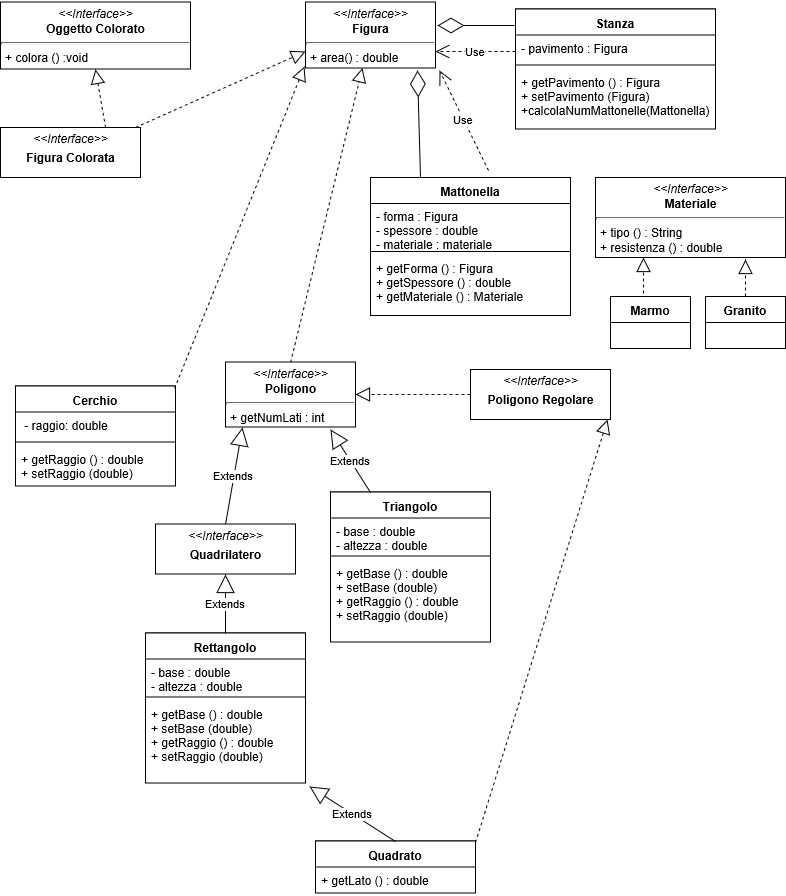

The diagram above was exported from draw.io. Its source (the exported page's mxGraphModel, read from the mxfile embedded in the PNG):
<mxGraphModel grid="1" dx="1042" dy="542" gridSize="10" guides="1" tooltips="1" connect="1" arrows="1" fold="1" page="1" pageScale="1" pageWidth="827" pageHeight="1169" math="0" shadow="0">
  <root>
    <mxCell id="0" />
    <mxCell id="1" parent="0" />
    <mxCell id="14fd29723a5154e1-1" value="Cerchio&#10;" parent="1" style="swimlane;fontStyle=1;align=center;verticalAlign=top;childLayout=stackLayout;horizontal=1;startSize=26;horizontalStack=0;resizeParent=1;resizeParentMax=0;resizeLast=0;collapsible=1;marginBottom=0;swimlaneFillColor=#ffffff;" vertex="1">
      <mxGeometry as="geometry" y="408.5" x="40" width="160" height="100" />
    </mxCell>
    <mxCell id="14fd29723a5154e1-2" value=" - raggio: double" parent="14fd29723a5154e1-1" style="text;strokeColor=none;fillColor=none;align=left;verticalAlign=top;spacingLeft=4;spacingRight=4;overflow=hidden;rotatable=0;points=[[0,0.5],[1,0.5]];portConstraint=eastwest;" vertex="1">
      <mxGeometry as="geometry" y="26" width="160" height="26" />
    </mxCell>
    <mxCell id="14fd29723a5154e1-3" value="" parent="14fd29723a5154e1-1" style="line;strokeWidth=1;fillColor=none;align=left;verticalAlign=middle;spacingTop=-1;spacingLeft=3;spacingRight=3;rotatable=0;labelPosition=right;points=[];portConstraint=eastwest;" vertex="1">
      <mxGeometry as="geometry" y="52" width="160" height="8" />
    </mxCell>
    <mxCell id="14fd29723a5154e1-4" value="+ getRaggio () : double&#10;+ setRaggio (double)" parent="14fd29723a5154e1-1" style="text;strokeColor=none;fillColor=none;align=left;verticalAlign=top;spacingLeft=4;spacingRight=4;overflow=hidden;rotatable=0;points=[[0,0.5],[1,0.5]];portConstraint=eastwest;" vertex="1">
      <mxGeometry as="geometry" y="60" width="160" height="40" />
    </mxCell>
    <mxCell id="14fd29723a5154e1-5" value="" parent="1" style="endArrow=block;dashed=1;endFill=0;endSize=12;html=1;exitX=0.995;exitY=0.021;entryX=-0.009;entryY=0.977;entryPerimeter=0;exitPerimeter=0;" edge="1" source="14fd29723a5154e1-1" target="14fd29723a5154e1-11">
      <mxGeometry as="geometry" width="160" relative="1">
        <mxPoint as="sourcePoint" y="110" x="140" />
        <mxPoint as="targetPoint" y="90" x="320" />
      </mxGeometry>
    </mxCell>
    <mxCell id="14fd29723a5154e1-6" value="" parent="1" style="endArrow=block;dashed=1;endFill=0;endSize=12;html=1;exitX=0.5;exitY=0;" edge="1" source="14fd29723a5154e1-12" target="14fd29723a5154e1-11">
      <mxGeometry as="geometry" width="160" relative="1">
        <mxPoint as="sourcePoint" y="220" x="395" />
        <mxPoint as="targetPoint" y="100" x="398" />
      </mxGeometry>
    </mxCell>
    <mxCell id="14fd29723a5154e1-7" value="" parent="1" style="endArrow=block;dashed=1;endFill=0;endSize=12;html=1;exitX=0.964;exitY=0;exitPerimeter=0;entryX=0;entryY=0.75;" edge="1" source="14fd29723a5154e1-9" target="14fd29723a5154e1-11">
      <mxGeometry as="geometry" width="160" relative="1">
        <mxPoint as="sourcePoint" y="135" x="180" />
        <mxPoint as="targetPoint" y="80" x="310" />
      </mxGeometry>
    </mxCell>
    <mxCell id="14fd29723a5154e1-9" value="&lt;p style=&quot;margin: 0px ; margin-top: 4px ; text-align: center&quot;&gt;&lt;i&gt;&amp;lt;&amp;lt;Interface&amp;gt;&amp;gt;&lt;/i&gt;&lt;/p&gt;&lt;p style=&quot;margin: 0px ; margin-top: 4px ; text-align: center&quot;&gt;&lt;b&gt;Figura Colorata&lt;/b&gt;&lt;/p&gt;" parent="1" style="verticalAlign=top;align=left;overflow=fill;fontSize=12;fontFamily=Helvetica;html=1;" vertex="1">
      <mxGeometry as="geometry" y="150" x="25" width="140" height="50" />
    </mxCell>
    <mxCell id="14fd29723a5154e1-10" value="&lt;p style=&quot;margin: 0px ; margin-top: 4px ; text-align: center&quot;&gt;&lt;i&gt;&amp;lt;&amp;lt;Interface&amp;gt;&amp;gt;&lt;/i&gt;&lt;br&gt;&lt;b&gt;Oggetto Colorato&lt;/b&gt;&lt;/p&gt;&lt;hr size=&quot;1&quot;&gt;&lt;p style=&quot;margin: 0px ; margin-left: 4px&quot;&gt;+ colora () :void&lt;/p&gt;&lt;hr size=&quot;1&quot;&gt;&lt;p style=&quot;margin: 0px ; margin-left: 4px&quot;&gt;&lt;/p&gt;" parent="1" style="verticalAlign=top;align=left;overflow=fill;fontSize=12;fontFamily=Helvetica;html=1;" vertex="1">
      <mxGeometry as="geometry" y="24.5" x="25" width="190" height="67" />
    </mxCell>
    <mxCell id="14fd29723a5154e1-11" value="&lt;p style=&quot;margin: 0px ; margin-top: 4px ; text-align: center&quot;&gt;&lt;i&gt;&amp;lt;&amp;lt;Interface&amp;gt;&amp;gt;&lt;/i&gt;&lt;br&gt;&lt;b&gt;Figura&lt;/b&gt;&lt;/p&gt;&lt;hr size=&quot;1&quot;&gt;&lt;p style=&quot;margin: 0px ; margin-left: 4px&quot;&gt;+ area() : double&lt;/p&gt;&lt;hr size=&quot;1&quot;&gt;&lt;p style=&quot;margin: 0px ; margin-left: 4px&quot;&gt;&lt;/p&gt;" parent="1" style="verticalAlign=top;align=left;overflow=fill;fontSize=12;fontFamily=Helvetica;html=1;" vertex="1">
      <mxGeometry as="geometry" y="24.5" x="330" width="130" height="66" />
    </mxCell>
    <mxCell id="14fd29723a5154e1-12" value="&lt;p style=&quot;margin: 0px ; margin-top: 4px ; text-align: center&quot;&gt;&lt;i&gt;&amp;lt;&amp;lt;Interface&amp;gt;&amp;gt;&lt;/i&gt;&lt;br&gt;&lt;b&gt;Poligono&lt;/b&gt;&lt;/p&gt;&lt;hr size=&quot;1&quot;&gt;&lt;p style=&quot;margin: 0px ; margin-left: 4px&quot;&gt;&lt;span&gt;+ getNumLati : int&lt;/span&gt;&lt;/p&gt;&lt;div&gt;&lt;br&gt;&lt;/div&gt;" parent="1" style="verticalAlign=top;align=left;overflow=fill;fontSize=12;fontFamily=Helvetica;html=1;" vertex="1">
      <mxGeometry as="geometry" y="384.5" x="250" width="130" height="65" />
    </mxCell>
    <mxCell id="14fd29723a5154e1-13" value="&lt;p style=&quot;margin: 0px ; margin-top: 4px ; text-align: center&quot;&gt;&lt;i&gt;&amp;lt;&amp;lt;Interface&amp;gt;&amp;gt;&lt;/i&gt;&lt;/p&gt;&lt;p style=&quot;margin: 0px ; margin-top: 4px ; text-align: center&quot;&gt;&lt;b&gt;Poligono Regolare&lt;/b&gt;&lt;/p&gt;" parent="1" style="verticalAlign=top;align=left;overflow=fill;fontSize=12;fontFamily=Helvetica;html=1;" vertex="1">
      <mxGeometry as="geometry" y="392" x="495" width="140" height="50" />
    </mxCell>
    <mxCell id="14fd29723a5154e1-14" value="" parent="1" style="endArrow=block;dashed=1;endFill=0;endSize=12;html=1;entryX=1;entryY=0.5;exitX=0;exitY=0.5;" edge="1" source="14fd29723a5154e1-13" target="14fd29723a5154e1-12">
      <mxGeometry as="geometry" width="160" relative="1">
        <mxPoint as="sourcePoint" y="406.5" x="510" />
        <mxPoint as="targetPoint" y="257" x="365" />
      </mxGeometry>
    </mxCell>
    <mxCell id="14fd29723a5154e1-15" value="Extends" parent="1" style="endArrow=block;endSize=16;endFill=0;html=1;entryX=0.132;entryY=1.012;exitX=0.5;exitY=0;entryPerimeter=0;" edge="1" source="14fd29723a5154e1-21" target="14fd29723a5154e1-12">
      <mxGeometry as="geometry" width="160" relative="1">
        <mxPoint as="sourcePoint" y="546.5" x="260" />
        <mxPoint as="targetPoint" y="576.5" x="180" />
      </mxGeometry>
    </mxCell>
    <mxCell id="14fd29723a5154e1-16" value="Triangolo&#10;" parent="1" style="swimlane;fontStyle=1;align=center;verticalAlign=top;childLayout=stackLayout;horizontal=1;startSize=26;horizontalStack=0;resizeParent=1;resizeParentMax=0;resizeLast=0;collapsible=1;marginBottom=0;swimlaneFillColor=#ffffff;" vertex="1">
      <mxGeometry as="geometry" y="514.5" x="355" width="160" height="150" />
    </mxCell>
    <mxCell id="14fd29723a5154e1-17" value="- base : double&#10;- altezza : double" parent="14fd29723a5154e1-16" style="text;strokeColor=none;fillColor=none;align=left;verticalAlign=top;spacingLeft=4;spacingRight=4;overflow=hidden;rotatable=0;points=[[0,0.5],[1,0.5]];portConstraint=eastwest;" vertex="1">
      <mxGeometry as="geometry" y="26" width="160" height="34" />
    </mxCell>
    <mxCell id="14fd29723a5154e1-18" value="" parent="14fd29723a5154e1-16" style="line;strokeWidth=1;fillColor=none;align=left;verticalAlign=middle;spacingTop=-1;spacingLeft=3;spacingRight=3;rotatable=0;labelPosition=right;points=[];portConstraint=eastwest;" vertex="1">
      <mxGeometry as="geometry" y="60" width="160" height="8" />
    </mxCell>
    <mxCell id="14fd29723a5154e1-19" value="+ getBase () : double&#10;+ setBase (double)&#10;+ getRaggio () : double&#10;+ setRaggio (double)" parent="14fd29723a5154e1-16" style="text;strokeColor=none;fillColor=none;align=left;verticalAlign=top;spacingLeft=4;spacingRight=4;overflow=hidden;rotatable=0;points=[[0,0.5],[1,0.5]];portConstraint=eastwest;" vertex="1">
      <mxGeometry as="geometry" y="68" width="160" height="82" />
    </mxCell>
    <mxCell id="14fd29723a5154e1-20" value="Extends" parent="1" style="endArrow=block;endSize=16;endFill=0;html=1;entryX=0.808;entryY=1.046;entryPerimeter=0;exitX=0.25;exitY=0;" edge="1" source="14fd29723a5154e1-16" target="14fd29723a5154e1-12">
      <mxGeometry as="geometry" width="160" relative="1">
        <mxPoint as="sourcePoint" y="516.5" x="490" />
        <mxPoint as="targetPoint" y="459.5" x="365" />
      </mxGeometry>
    </mxCell>
    <mxCell id="14fd29723a5154e1-21" value="&lt;p style=&quot;margin: 0px ; margin-top: 4px ; text-align: center&quot;&gt;&lt;i&gt;&amp;lt;&amp;lt;Interface&amp;gt;&amp;gt;&lt;/i&gt;&lt;/p&gt;&lt;p style=&quot;margin: 0px ; margin-top: 4px ; text-align: center&quot;&gt;&lt;b&gt;Quadrilatero&lt;/b&gt;&lt;/p&gt;" parent="1" style="verticalAlign=top;align=left;overflow=fill;fontSize=12;fontFamily=Helvetica;html=1;" vertex="1">
      <mxGeometry as="geometry" y="546.5" x="180" width="140" height="50" />
    </mxCell>
    <mxCell id="14fd29723a5154e1-22" value="Rettangolo&#10;" parent="1" style="swimlane;fontStyle=1;align=center;verticalAlign=top;childLayout=stackLayout;horizontal=1;startSize=26;horizontalStack=0;resizeParent=1;resizeParentMax=0;resizeLast=0;collapsible=1;marginBottom=0;swimlaneFillColor=#ffffff;" vertex="1">
      <mxGeometry as="geometry" y="655.5" x="170" width="160" height="150" />
    </mxCell>
    <mxCell id="14fd29723a5154e1-23" value="- base : double&#10;- altezza : double" parent="14fd29723a5154e1-22" style="text;strokeColor=none;fillColor=none;align=left;verticalAlign=top;spacingLeft=4;spacingRight=4;overflow=hidden;rotatable=0;points=[[0,0.5],[1,0.5]];portConstraint=eastwest;" vertex="1">
      <mxGeometry as="geometry" y="26" width="160" height="34" />
    </mxCell>
    <mxCell id="14fd29723a5154e1-24" value="" parent="14fd29723a5154e1-22" style="line;strokeWidth=1;fillColor=none;align=left;verticalAlign=middle;spacingTop=-1;spacingLeft=3;spacingRight=3;rotatable=0;labelPosition=right;points=[];portConstraint=eastwest;" vertex="1">
      <mxGeometry as="geometry" y="60" width="160" height="8" />
    </mxCell>
    <mxCell id="14fd29723a5154e1-25" value="+ getBase () : double&#10;+ setBase (double)&#10;+ getRaggio () : double&#10;+ setRaggio (double)" parent="14fd29723a5154e1-22" style="text;strokeColor=none;fillColor=none;align=left;verticalAlign=top;spacingLeft=4;spacingRight=4;overflow=hidden;rotatable=0;points=[[0,0.5],[1,0.5]];portConstraint=eastwest;" vertex="1">
      <mxGeometry as="geometry" y="68" width="160" height="82" />
    </mxCell>
    <mxCell id="14fd29723a5154e1-26" value="Extends" parent="1" style="endArrow=block;endSize=16;endFill=0;html=1;entryX=0.5;entryY=1;exitX=0.5;exitY=0;" edge="1" source="14fd29723a5154e1-22" target="14fd29723a5154e1-21">
      <mxGeometry as="geometry" width="160" relative="1">
        <mxPoint as="sourcePoint" y="646.5" x="250" />
        <mxPoint as="targetPoint" y="655.5" x="350" />
      </mxGeometry>
    </mxCell>
    <mxCell id="14fd29723a5154e1-27" value="Quadrato&#10;" parent="1" style="swimlane;fontStyle=1;align=center;verticalAlign=top;childLayout=stackLayout;horizontal=1;startSize=26;horizontalStack=0;resizeParent=1;resizeParentMax=0;resizeLast=0;collapsible=1;marginBottom=0;swimlaneFillColor=#ffffff;" vertex="1">
      <mxGeometry as="geometry" y="863.5" x="340" width="160" height="52" />
    </mxCell>
    <mxCell id="14fd29723a5154e1-28" value="+ getLato () : double" parent="14fd29723a5154e1-27" style="text;strokeColor=none;fillColor=none;align=left;verticalAlign=top;spacingLeft=4;spacingRight=4;overflow=hidden;rotatable=0;points=[[0,0.5],[1,0.5]];portConstraint=eastwest;" vertex="1">
      <mxGeometry as="geometry" y="26" width="160" height="26" />
    </mxCell>
    <mxCell id="14fd29723a5154e1-29" value="Extends" parent="1" style="endArrow=block;endSize=16;endFill=0;html=1;exitX=0.5;exitY=0;entryX=1.027;entryY=1.039;entryPerimeter=0;" edge="1" source="14fd29723a5154e1-27" target="14fd29723a5154e1-25">
      <mxGeometry as="geometry" width="160" relative="1">
        <mxPoint as="sourcePoint" y="665.5" x="260" />
        <mxPoint as="targetPoint" y="806.5" x="250" />
      </mxGeometry>
    </mxCell>
    <mxCell id="14fd29723a5154e1-30" value="" parent="1" style="endArrow=block;dashed=1;endFill=0;endSize=12;html=1;entryX=0.98;entryY=1.006;exitX=1;exitY=0.023;exitPerimeter=0;entryPerimeter=0;" edge="1" source="14fd29723a5154e1-27" target="14fd29723a5154e1-13">
      <mxGeometry as="geometry" width="160" relative="1">
        <mxPoint as="sourcePoint" y="427.5" x="560" />
        <mxPoint as="targetPoint" y="427.5" x="430" />
      </mxGeometry>
    </mxCell>
    <mxCell id="14fd29723a5154e1-31" value="Stanza&#10;" parent="1" style="swimlane;fontStyle=1;align=center;verticalAlign=top;childLayout=stackLayout;horizontal=1;startSize=26;horizontalStack=0;resizeParent=1;resizeParentMax=0;resizeLast=0;collapsible=1;marginBottom=0;swimlaneFillColor=#ffffff;" vertex="1">
      <mxGeometry as="geometry" y="31.5" x="540" width="200" height="120" />
    </mxCell>
    <mxCell id="14fd29723a5154e1-32" value="- pavimento : Figura&#10;" parent="14fd29723a5154e1-31" style="text;strokeColor=none;fillColor=none;align=left;verticalAlign=top;spacingLeft=4;spacingRight=4;overflow=hidden;rotatable=0;points=[[0,0.5],[1,0.5]];portConstraint=eastwest;" vertex="1">
      <mxGeometry as="geometry" y="26" width="200" height="26" />
    </mxCell>
    <mxCell id="14fd29723a5154e1-33" value="" parent="14fd29723a5154e1-31" style="line;strokeWidth=1;fillColor=none;align=left;verticalAlign=middle;spacingTop=-1;spacingLeft=3;spacingRight=3;rotatable=0;labelPosition=right;points=[];portConstraint=eastwest;" vertex="1">
      <mxGeometry as="geometry" y="52" width="200" height="8" />
    </mxCell>
    <mxCell id="14fd29723a5154e1-34" value="+ getPavimento () : Figura&#10;+ setPavimento (Figura)&#10;+calcolaNumMattonelle(Mattonella)" parent="14fd29723a5154e1-31" style="text;strokeColor=none;fillColor=none;align=left;verticalAlign=top;spacingLeft=4;spacingRight=4;overflow=hidden;rotatable=0;points=[[0,0.5],[1,0.5]];portConstraint=eastwest;" vertex="1">
      <mxGeometry as="geometry" y="60" width="200" height="60" />
    </mxCell>
    <mxCell id="14fd29723a5154e1-35" value="Use" parent="1" style="endArrow=open;endSize=12;dashed=1;html=1;entryX=1;entryY=0.75;" edge="1" target="14fd29723a5154e1-11">
      <mxGeometry as="geometry" width="160" relative="1">
        <mxPoint as="sourcePoint" y="74" x="540" />
        <mxPoint as="targetPoint" y="140" x="600" />
      </mxGeometry>
    </mxCell>
    <mxCell id="14fd29723a5154e1-36" value="" parent="1" style="endArrow=diamondThin;endFill=0;endSize=24;html=1;entryX=1.018;entryY=0.359;entryPerimeter=0;exitX=-0.004;exitY=0.139;exitPerimeter=0;" edge="1" source="14fd29723a5154e1-31" target="14fd29723a5154e1-11">
      <mxGeometry as="geometry" width="160" relative="1">
        <mxPoint as="sourcePoint" y="180" x="440" />
        <mxPoint as="targetPoint" y="180" x="600" />
      </mxGeometry>
    </mxCell>
    <mxCell id="14fd29723a5154e1-41" value="Mattonella&#10;" parent="1" style="swimlane;fontStyle=1;align=center;verticalAlign=top;childLayout=stackLayout;horizontal=1;startSize=26;horizontalStack=0;resizeParent=1;resizeParentMax=0;resizeLast=0;collapsible=1;marginBottom=0;swimlaneFillColor=#ffffff;" vertex="1">
      <mxGeometry as="geometry" y="200" x="395" width="200" height="138" />
    </mxCell>
    <mxCell id="14fd29723a5154e1-42" value="- forma : Figura&#10;- spessore : double&#10;- materiale : materiale&#10;" parent="14fd29723a5154e1-41" style="text;strokeColor=none;fillColor=none;align=left;verticalAlign=top;spacingLeft=4;spacingRight=4;overflow=hidden;rotatable=0;points=[[0,0.5],[1,0.5]];portConstraint=eastwest;" vertex="1">
      <mxGeometry as="geometry" y="26" width="200" height="44" />
    </mxCell>
    <mxCell id="14fd29723a5154e1-43" value="" parent="14fd29723a5154e1-41" style="line;strokeWidth=1;fillColor=none;align=left;verticalAlign=middle;spacingTop=-1;spacingLeft=3;spacingRight=3;rotatable=0;labelPosition=right;points=[];portConstraint=eastwest;" vertex="1">
      <mxGeometry as="geometry" y="70" width="200" height="8" />
    </mxCell>
    <mxCell id="14fd29723a5154e1-44" value="+ getForma () : Figura&#10;+ getSpessore () : double&#10;+ getMateriale () : Materiale" parent="14fd29723a5154e1-41" style="text;strokeColor=none;fillColor=none;align=left;verticalAlign=top;spacingLeft=4;spacingRight=4;overflow=hidden;rotatable=0;points=[[0,0.5],[1,0.5]];portConstraint=eastwest;" vertex="1">
      <mxGeometry as="geometry" y="78" width="200" height="60" />
    </mxCell>
    <mxCell id="14fd29723a5154e1-45" value="" parent="1" style="endArrow=diamondThin;endFill=0;endSize=24;html=1;entryX=0.865;entryY=1.038;entryPerimeter=0;exitX=0.25;exitY=0;" edge="1" source="14fd29723a5154e1-41" target="14fd29723a5154e1-11">
      <mxGeometry as="geometry" width="160" relative="1">
        <mxPoint as="sourcePoint" y="170" x="460" />
        <mxPoint as="targetPoint" y="160" x="438" />
      </mxGeometry>
    </mxCell>
    <mxCell id="14fd29723a5154e1-46" value="Use" parent="1" style="endArrow=open;endSize=12;dashed=1;html=1;entryX=1.031;entryY=1.038;entryPerimeter=0;" edge="1" target="14fd29723a5154e1-11">
      <mxGeometry as="geometry" width="160" relative="1">
        <mxPoint as="sourcePoint" y="193" x="513" />
        <mxPoint as="targetPoint" y="84" x="470" />
      </mxGeometry>
    </mxCell>
    <mxCell id="14fd29723a5154e1-47" value="&lt;p style=&quot;margin: 0px ; margin-top: 4px ; text-align: center&quot;&gt;&lt;i&gt;&amp;lt;&amp;lt;Interface&amp;gt;&amp;gt;&lt;/i&gt;&lt;br&gt;&lt;b&gt;Materiale&lt;/b&gt;&lt;/p&gt;&lt;hr size=&quot;1&quot;&gt;&lt;p style=&quot;margin: 0px ; margin-left: 4px&quot;&gt;+ tipo () : String&lt;/p&gt;&lt;p style=&quot;margin: 0px ; margin-left: 4px&quot;&gt;+ resistenza () : double&lt;/p&gt;&lt;hr size=&quot;1&quot;&gt;&lt;p style=&quot;margin: 0px ; margin-left: 4px&quot;&gt;&lt;/p&gt;" parent="1" style="verticalAlign=top;align=left;overflow=fill;fontSize=12;fontFamily=Helvetica;html=1;" vertex="1">
      <mxGeometry as="geometry" y="200" x="620" width="190" height="80" />
    </mxCell>
    <mxCell id="14fd29723a5154e1-48" value="Marmo&#10;" parent="1" style="swimlane;fontStyle=1;align=center;verticalAlign=top;childLayout=stackLayout;horizontal=1;startSize=26;horizontalStack=0;resizeParent=1;resizeParentMax=0;resizeLast=0;collapsible=1;marginBottom=0;swimlaneFillColor=#ffffff;" vertex="1">
      <mxGeometry as="geometry" y="319" x="635" width="80" height="52" />
    </mxCell>
    <mxCell id="14fd29723a5154e1-52" value="Granito&#10;" parent="1" style="swimlane;fontStyle=1;align=center;verticalAlign=top;childLayout=stackLayout;horizontal=1;startSize=26;horizontalStack=0;resizeParent=1;resizeParentMax=0;resizeLast=0;collapsible=1;marginBottom=0;swimlaneFillColor=#ffffff;" vertex="1">
      <mxGeometry as="geometry" y="319" x="730" width="80" height="52" />
    </mxCell>
    <mxCell id="14fd29723a5154e1-53" value="" parent="1" style="endArrow=block;dashed=1;endFill=0;endSize=12;html=1;exitX=0.413;exitY=-0.054;entryX=0.25;entryY=1;exitPerimeter=0;" edge="1" source="14fd29723a5154e1-48" target="14fd29723a5154e1-47">
      <mxGeometry as="geometry" width="160" relative="1">
        <mxPoint as="sourcePoint" y="395" x="325" />
        <mxPoint as="targetPoint" y="100.5" x="396.9389312977098" />
      </mxGeometry>
    </mxCell>
    <mxCell id="14fd29723a5154e1-54" value="" parent="1" style="endArrow=block;dashed=1;endFill=0;endSize=12;html=1;exitX=0.5;exitY=0;" edge="1" source="14fd29723a5154e1-52">
      <mxGeometry as="geometry" width="160" relative="1">
        <mxPoint as="sourcePoint" y="326" x="678" />
        <mxPoint as="targetPoint" y="282" x="770" />
      </mxGeometry>
    </mxCell>
    <mxCell id="6f903ffa6e902f7c-1" value="" parent="1" style="endArrow=block;dashed=1;endFill=0;endSize=12;html=1;exitX=0.75;exitY=0;entryX=0.5;entryY=1;" edge="1" source="14fd29723a5154e1-9" target="14fd29723a5154e1-10">
      <mxGeometry as="geometry" width="160" relative="1">
        <mxPoint as="sourcePoint" y="200" x="95" />
        <mxPoint as="targetPoint" y="124" x="265" />
      </mxGeometry>
    </mxCell>
  </root>
</mxGraphModel>